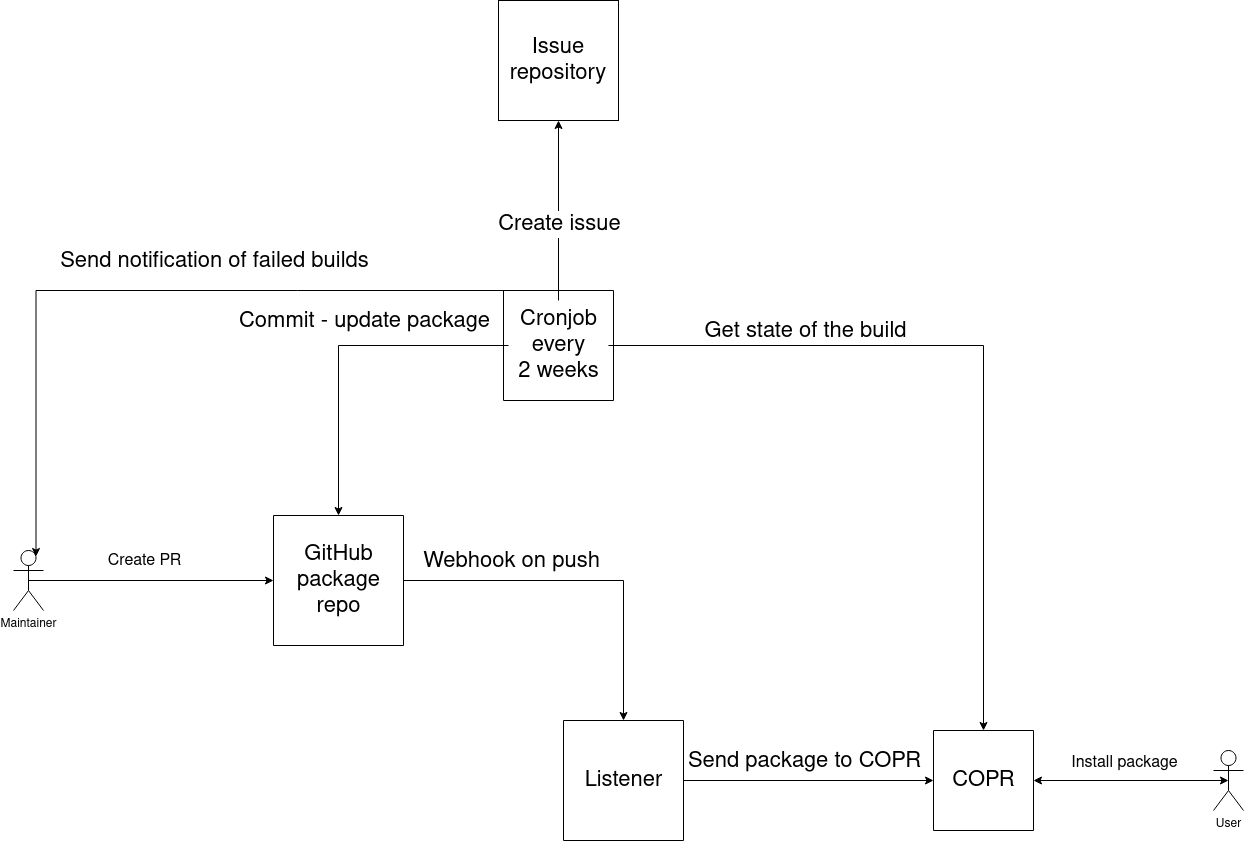

The diagram above was exported from draw.io. Its source (the exported page's mxGraphModel, read from the mxfile embedded in the PNG):
<mxGraphModel dx="382" dy="737" grid="1" gridSize="10" guides="1" tooltips="1" connect="1" arrows="1" fold="1" page="1" pageScale="1" pageWidth="850" pageHeight="1100" math="0" shadow="0">
  <root>
    <mxCell id="0" />
    <mxCell id="1" parent="0" />
    <mxCell id="c9VPUfh_jQYo5J7vaszl-1" value="&lt;div&gt;User&lt;/div&gt;" style="shape=umlActor;verticalLabelPosition=bottom;verticalAlign=top;html=1;outlineConnect=0;" parent="1" vertex="1">
      <mxGeometry x="1270" y="870" width="30" height="60" as="geometry" />
    </mxCell>
    <mxCell id="c9VPUfh_jQYo5J7vaszl-2" value="Maintainer" style="shape=umlActor;verticalLabelPosition=bottom;verticalAlign=top;html=1;outlineConnect=0;" parent="1" vertex="1">
      <mxGeometry x="70" y="670" width="30" height="60" as="geometry" />
    </mxCell>
    <mxCell id="c9VPUfh_jQYo5J7vaszl-3" value="" style="swimlane;startSize=0;" parent="1" vertex="1">
      <mxGeometry x="990" y="850" width="100" height="100" as="geometry" />
    </mxCell>
    <mxCell id="c9VPUfh_jQYo5J7vaszl-4" value="&lt;font style=&quot;font-size: 22px;&quot;&gt;COPR&lt;/font&gt;" style="text;html=1;align=center;verticalAlign=middle;resizable=0;points=[];autosize=1;strokeColor=none;fillColor=none;" parent="c9VPUfh_jQYo5J7vaszl-3" vertex="1">
      <mxGeometry x="5" y="30" width="90" height="40" as="geometry" />
    </mxCell>
    <mxCell id="c9VPUfh_jQYo5J7vaszl-18" style="edgeStyle=orthogonalEdgeStyle;rounded=0;orthogonalLoop=1;jettySize=auto;html=1;fontSize=22;" parent="1" source="c9VPUfh_jQYo5J7vaszl-5" target="c9VPUfh_jQYo5J7vaszl-16" edge="1">
      <mxGeometry relative="1" as="geometry" />
    </mxCell>
    <mxCell id="c9VPUfh_jQYo5J7vaszl-19" value="Webhook on push" style="edgeLabel;html=1;align=center;verticalAlign=middle;resizable=0;points=[];fontSize=22;" parent="c9VPUfh_jQYo5J7vaszl-18" vertex="1" connectable="0">
      <mxGeometry x="-0.4448" y="2" relative="1" as="geometry">
        <mxPoint x="7" y="-18" as="offset" />
      </mxGeometry>
    </mxCell>
    <mxCell id="c9VPUfh_jQYo5J7vaszl-5" value="" style="swimlane;startSize=0;fontSize=22;" parent="1" vertex="1">
      <mxGeometry x="330" y="635" width="130" height="130" as="geometry">
        <mxRectangle x="330" y="635" width="50" height="40" as="alternateBounds" />
      </mxGeometry>
    </mxCell>
    <mxCell id="c9VPUfh_jQYo5J7vaszl-6" value="&lt;div&gt;GitHub&lt;/div&gt;&lt;div&gt;package&lt;/div&gt;&lt;div&gt;repo&lt;br&gt;&lt;/div&gt;" style="text;html=1;align=center;verticalAlign=middle;resizable=0;points=[];autosize=1;strokeColor=none;fillColor=none;fontSize=22;" parent="c9VPUfh_jQYo5J7vaszl-5" vertex="1">
      <mxGeometry x="10" y="20" width="110" height="90" as="geometry" />
    </mxCell>
    <mxCell id="c9VPUfh_jQYo5J7vaszl-10" value="" style="endArrow=classic;startArrow=classic;html=1;rounded=0;fontSize=21;entryX=1;entryY=0.5;entryDx=0;entryDy=0;exitX=0.5;exitY=0.5;exitDx=0;exitDy=0;exitPerimeter=0;" parent="1" source="c9VPUfh_jQYo5J7vaszl-1" target="c9VPUfh_jQYo5J7vaszl-3" edge="1">
      <mxGeometry width="50" height="50" relative="1" as="geometry">
        <mxPoint x="1110" y="1020" as="sourcePoint" />
        <mxPoint x="1160" y="970" as="targetPoint" />
      </mxGeometry>
    </mxCell>
    <mxCell id="c9VPUfh_jQYo5J7vaszl-11" value="&lt;font style=&quot;font-size: 16px;&quot;&gt;Install package&lt;/font&gt;" style="edgeLabel;html=1;align=center;verticalAlign=middle;resizable=0;points=[];fontSize=21;" parent="c9VPUfh_jQYo5J7vaszl-10" vertex="1" connectable="0">
      <mxGeometry x="-0.2205" relative="1" as="geometry">
        <mxPoint x="-29" y="-20" as="offset" />
      </mxGeometry>
    </mxCell>
    <mxCell id="c9VPUfh_jQYo5J7vaszl-12" value="" style="endArrow=classic;html=1;rounded=0;fontSize=16;exitX=0.5;exitY=0.5;exitDx=0;exitDy=0;exitPerimeter=0;entryX=0;entryY=0.5;entryDx=0;entryDy=0;" parent="1" source="c9VPUfh_jQYo5J7vaszl-2" target="c9VPUfh_jQYo5J7vaszl-5" edge="1">
      <mxGeometry width="50" height="50" relative="1" as="geometry">
        <mxPoint x="400" y="600" as="sourcePoint" />
        <mxPoint x="450" y="550" as="targetPoint" />
      </mxGeometry>
    </mxCell>
    <mxCell id="c9VPUfh_jQYo5J7vaszl-13" value="Create PR" style="edgeLabel;html=1;align=center;verticalAlign=middle;resizable=0;points=[];fontSize=16;" parent="c9VPUfh_jQYo5J7vaszl-12" vertex="1" connectable="0">
      <mxGeometry x="0.1429" y="2" relative="1" as="geometry">
        <mxPoint x="-25" y="-18" as="offset" />
      </mxGeometry>
    </mxCell>
    <mxCell id="c9VPUfh_jQYo5J7vaszl-14" value="" style="swimlane;startSize=0;fontSize=16;" parent="1" vertex="1">
      <mxGeometry x="560" y="410" width="110" height="110" as="geometry" />
    </mxCell>
    <mxCell id="c9VPUfh_jQYo5J7vaszl-15" value="&lt;div style=&quot;font-size: 22px;&quot;&gt;&lt;font style=&quot;font-size: 22px;&quot;&gt;Cronjob&lt;br&gt;&lt;/font&gt;&lt;/div&gt;&lt;div style=&quot;font-size: 22px;&quot;&gt;every&lt;/div&gt;&lt;div style=&quot;font-size: 22px;&quot;&gt;2 weeks&lt;br&gt;&lt;/div&gt;" style="text;html=1;align=center;verticalAlign=middle;resizable=0;points=[];autosize=1;strokeColor=none;fillColor=none;fontSize=16;" parent="c9VPUfh_jQYo5J7vaszl-14" vertex="1">
      <mxGeometry x="5" y="10" width="100" height="90" as="geometry" />
    </mxCell>
    <mxCell id="c9VPUfh_jQYo5J7vaszl-31" style="edgeStyle=orthogonalEdgeStyle;rounded=0;orthogonalLoop=1;jettySize=auto;html=1;entryX=0;entryY=0.5;entryDx=0;entryDy=0;fontSize=22;" parent="1" source="c9VPUfh_jQYo5J7vaszl-16" target="c9VPUfh_jQYo5J7vaszl-3" edge="1">
      <mxGeometry relative="1" as="geometry" />
    </mxCell>
    <mxCell id="c9VPUfh_jQYo5J7vaszl-32" value="Send package to COPR" style="edgeLabel;html=1;align=center;verticalAlign=middle;resizable=0;points=[];fontSize=22;" parent="c9VPUfh_jQYo5J7vaszl-31" vertex="1" connectable="0">
      <mxGeometry x="-0.6911" y="-3" relative="1" as="geometry">
        <mxPoint x="81" y="-23" as="offset" />
      </mxGeometry>
    </mxCell>
    <mxCell id="c9VPUfh_jQYo5J7vaszl-16" value="" style="swimlane;startSize=0;fontSize=22;" parent="1" vertex="1">
      <mxGeometry x="620" y="840" width="120" height="120" as="geometry" />
    </mxCell>
    <mxCell id="c9VPUfh_jQYo5J7vaszl-17" value="Listener" style="text;html=1;align=center;verticalAlign=middle;resizable=0;points=[];autosize=1;strokeColor=none;fillColor=none;fontSize=22;" parent="c9VPUfh_jQYo5J7vaszl-16" vertex="1">
      <mxGeometry x="10" y="40" width="100" height="40" as="geometry" />
    </mxCell>
    <mxCell id="c9VPUfh_jQYo5J7vaszl-20" style="edgeStyle=orthogonalEdgeStyle;rounded=0;orthogonalLoop=1;jettySize=auto;html=1;entryX=0.5;entryY=0;entryDx=0;entryDy=0;fontSize=22;" parent="1" source="c9VPUfh_jQYo5J7vaszl-15" target="c9VPUfh_jQYo5J7vaszl-5" edge="1">
      <mxGeometry relative="1" as="geometry" />
    </mxCell>
    <mxCell id="c9VPUfh_jQYo5J7vaszl-21" value="Commit - update package" style="edgeLabel;html=1;align=center;verticalAlign=middle;resizable=0;points=[];fontSize=22;" parent="c9VPUfh_jQYo5J7vaszl-20" vertex="1" connectable="0">
      <mxGeometry x="-0.242" y="3" relative="1" as="geometry">
        <mxPoint x="-16" y="-28" as="offset" />
      </mxGeometry>
    </mxCell>
    <mxCell id="c9VPUfh_jQYo5J7vaszl-22" value="Issue repository" style="rounded=0;whiteSpace=wrap;html=1;fontSize=22;" parent="1" vertex="1">
      <mxGeometry x="555" y="120" width="120" height="120" as="geometry" />
    </mxCell>
    <mxCell id="c9VPUfh_jQYo5J7vaszl-24" style="edgeStyle=orthogonalEdgeStyle;rounded=0;orthogonalLoop=1;jettySize=auto;html=1;entryX=0.5;entryY=1;entryDx=0;entryDy=0;fontSize=22;exitX=0.5;exitY=0;exitDx=0;exitDy=0;" parent="1" source="c9VPUfh_jQYo5J7vaszl-14" target="c9VPUfh_jQYo5J7vaszl-22" edge="1">
      <mxGeometry relative="1" as="geometry" />
    </mxCell>
    <mxCell id="c9VPUfh_jQYo5J7vaszl-25" value="Create issue" style="edgeLabel;html=1;align=center;verticalAlign=middle;resizable=0;points=[];fontSize=22;" parent="c9VPUfh_jQYo5J7vaszl-24" vertex="1" connectable="0">
      <mxGeometry x="-0.2151" relative="1" as="geometry">
        <mxPoint as="offset" />
      </mxGeometry>
    </mxCell>
    <mxCell id="tt3li__NofaCxkBElgEG-1" style="edgeStyle=orthogonalEdgeStyle;rounded=0;orthogonalLoop=1;jettySize=auto;html=1;entryX=0.75;entryY=0.1;entryDx=0;entryDy=0;entryPerimeter=0;fontSize=22;" parent="1" source="c9VPUfh_jQYo5J7vaszl-15" target="c9VPUfh_jQYo5J7vaszl-2" edge="1">
      <mxGeometry relative="1" as="geometry">
        <Array as="points">
          <mxPoint x="615" y="410" />
          <mxPoint x="93" y="410" />
        </Array>
      </mxGeometry>
    </mxCell>
    <mxCell id="tt3li__NofaCxkBElgEG-2" value="Send notification of failed builds" style="edgeLabel;html=1;align=center;verticalAlign=middle;resizable=0;points=[];fontSize=22;" parent="tt3li__NofaCxkBElgEG-1" vertex="1" connectable="0">
      <mxGeometry x="0.0113" y="-3" relative="1" as="geometry">
        <mxPoint x="49" y="-27" as="offset" />
      </mxGeometry>
    </mxCell>
    <mxCell id="tt3li__NofaCxkBElgEG-3" style="edgeStyle=orthogonalEdgeStyle;rounded=0;orthogonalLoop=1;jettySize=auto;html=1;fontSize=22;" parent="1" source="c9VPUfh_jQYo5J7vaszl-15" target="c9VPUfh_jQYo5J7vaszl-3" edge="1">
      <mxGeometry relative="1" as="geometry" />
    </mxCell>
    <mxCell id="tt3li__NofaCxkBElgEG-4" value="Get state of the build" style="edgeLabel;html=1;align=center;verticalAlign=middle;resizable=0;points=[];fontSize=22;" parent="tt3li__NofaCxkBElgEG-3" vertex="1" connectable="0">
      <mxGeometry x="-0.7241" y="1" relative="1" as="geometry">
        <mxPoint x="91" y="-14" as="offset" />
      </mxGeometry>
    </mxCell>
  </root>
</mxGraphModel>